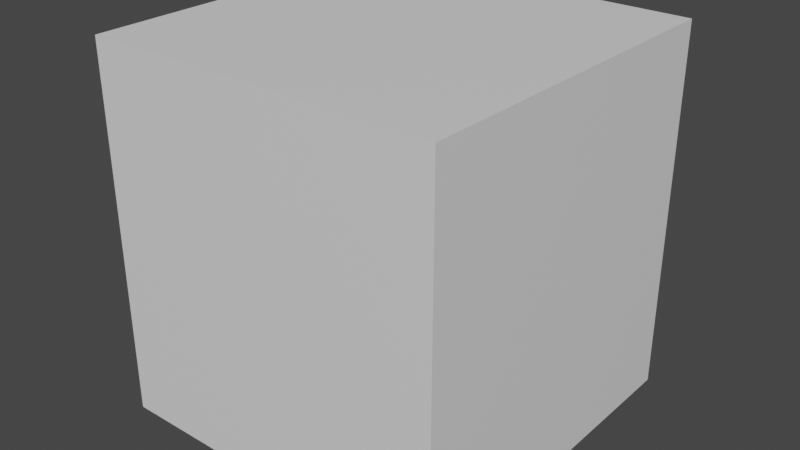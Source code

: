 # Source: openablebox.blend  (saved by Blender 3.4.6; exported with 4.5.12 LTS)
import bpy
from mathutils import Matrix  # noqa: F401  (used for matrix-valued properties, if any)

bpy.ops.wm.read_factory_settings(use_empty=True)
scene = bpy.context.scene
scene.name = 'Scene'

# ---- collections
col_collection = bpy.data.collections.new('Collection'); scene.collection.children.link(col_collection)

# ---- materials (node trees are filled in below, after node groups)
mat_material = bpy.data.materials.new('Material')
mat_material.alpha_threshold = 0.0
mat_material.use_transparent_shadow = False
mat_material.roughness = 0.5
mat_material.line_color = (0.0, 0.0, 0.0, 1.0)
mat_material_001 = bpy.data.materials.new('Material.001')
mat_material_001.alpha_threshold = 0.0
mat_material_001.use_transparent_shadow = False
mat_material_001.roughness = 0.5
mat_material_001.line_color = (0.0, 0.0, 0.0, 1.0)

# ---- material node trees
mat_material.use_nodes = True; mat_material.node_tree.nodes.clear()
_N = mat_material.node_tree.nodes; _L = mat_material.node_tree.links
n0 = _N.new('ShaderNodeOutputMaterial'); n0.name = 'Material Output'; n0.location = (300, 300)
n1 = _N.new('ShaderNodeBsdfPrincipled'); n1.name = 'Principled BSDF'; n1.location = (10, 300)
n1.distribution = 'GGX'
n1.subsurface_method = 'RANDOM_WALK_SKIN'
n1.inputs[3].default_value = 1.45
n1.inputs[27].default_value = (0.0, 0.0, 0.0, 1.0)
n1.inputs[28].default_value = 1.0
_L.new(n1.outputs[0], n0.inputs[0])
n0.is_active_output = True
mat_material_001.use_nodes = True; mat_material_001.node_tree.nodes.clear()
_N = mat_material_001.node_tree.nodes; _L = mat_material_001.node_tree.links
n0 = _N.new('ShaderNodeOutputMaterial'); n0.name = 'Material Output'; n0.location = (300, 300)
n1 = _N.new('ShaderNodeBsdfPrincipled'); n1.name = 'Principled BSDF'; n1.location = (10, 300)
n1.distribution = 'GGX'
n1.subsurface_method = 'RANDOM_WALK_SKIN'
n1.inputs[3].default_value = 1.45
n1.inputs[27].default_value = (0.0, 0.0, 0.0, 1.0)
n1.inputs[28].default_value = 1.0
_L.new(n1.outputs[0], n0.inputs[0])
n0.is_active_output = True

# ---- world
world_world = bpy.data.worlds.new('World'); scene.world = world_world
world_world.use_nodes = True; world_world.node_tree.nodes.clear()
_N = world_world.node_tree.nodes; _L = world_world.node_tree.links
n0 = _N.new('ShaderNodeOutputWorld'); n0.name = 'World Output'; n0.location = (300, 300)
n1 = _N.new('ShaderNodeBackground'); n1.name = 'Background'; n1.location = (10, 300)
n1.inputs[0].default_value = (0.05088, 0.05088, 0.05088, 1.0)
_L.new(n1.outputs[0], n0.inputs[0])
n0.is_active_output = True
world_world.color = (0.05088, 0.05088, 0.05088)
world_world.use_sun_shadow = False
world_world.sun_shadow_jitter_overblur = 0.0

# ---- meshes
me_cube = bpy.data.meshes.new('Cube')
me_cube.from_pydata([(0.8403, 0.8403, 0.8808), (1.0, 1.0, -1.0), (0.8403, -0.8403, 0.8808), (1.0, -1.0, -1.0), (-0.8403, 0.8403, 0.8808), (-1.0, 1.0, -1.0), (-0.8403, -0.8403, 0.8808), (-1.0, -1.0, -1.0), (1.0, -1.0, 0.8808), (-1.0, -1.0, 0.8808), (1.0, 1.0, 0.8808), (-1.0, 1.0, 0.8808), (0.8403, -0.8403, -0.7297), (-0.8403, -0.8403, -0.7297), (0.8403, 0.8403, -0.7297), (-0.8403, 0.8403, -0.7297)], [], [(4, 6, 13, 15), (3, 8, 9, 7), (7, 9, 11, 5), (5, 1, 3, 7), (1, 10, 8, 3), (5, 11, 10, 1), (2, 6, 9, 8), (0, 2, 8, 10), (6, 4, 11, 9), (4, 0, 10, 11), (14, 15, 13, 12), (6, 2, 12, 13), (0, 4, 15, 14), (2, 0, 14, 12)])
_uv = me_cube.uv_layers.new(name='UVMap')
_uv.uv.foreach_set('vector', [0.5165, 0.9451, 0.5165, 0.4925, 0.9596, 0.4925, 0.9596, 0.9451, 0.9557, 0.9446, 0.5175, 0.9446, 0.5175, 0.4929, 0.9557, 0.4929, 0.9557, 0.9446, 0.5175, 0.9446, 0.5175, 0.4929, 0.9557, 0.4929, 0.5175, 0.4929, 0.9557, 0.4929, 0.9557, 0.9446, 0.5175, 0.9446, 0.9557, 0.9446, 0.5175, 0.9446, 0.5175, 0.4929, 0.9557, 0.4929, 0.9557, 0.9446, 0.5175, 0.9446, 0.5175, 0.4929, 0.9557, 0.4929, 0.5474, 0.9082, 0.9269, 0.9082, 0.963, 0.9442, 0.5113, 0.9442, 0.5474, 0.5286, 0.5474, 0.9082, 0.5113, 0.9442, 0.5113, 0.4926, 0.9269, 0.9082, 0.9269, 0.5286, 0.963, 0.4926, 0.963, 0.9442, 0.9269, 0.5286, 0.5474, 0.5286, 0.5113, 0.4926, 0.963, 0.4926, 0.5165, 0.4925, 0.9596, 0.4925, 0.9596, 0.9451, 0.5165, 0.9451, 0.5165, 0.9451, 0.5165, 0.4925, 0.9596, 0.4925, 0.9596, 0.9451, 0.5165, 0.9451, 0.5165, 0.4925, 0.9596, 0.4925, 0.9596, 0.9451, 0.5165, 0.9451, 0.5165, 0.4925, 0.9596, 0.4925, 0.9596, 0.9451])
me_cube.materials.append(mat_material)
me_cube.use_mirror_vertex_groups = False
me_cube.update()
me_cube_001 = bpy.data.meshes.new('Cube.001')
me_cube_001.from_pydata([(0.9725, 2.0, 2.131), (0.9725, 2.0, 0.1314), (0.9725, 1.705e-05, 2.131), (0.9725, 1.705e-05, 0.1314), (-1.028, 2.0, 2.131), (-1.028, 2.0, 0.1314), (-1.028, 1.705e-05, 2.131), (-1.028, 1.705e-05, 0.1314)], [], [(0, 4, 6, 2), (3, 2, 6, 7), (7, 6, 4, 5), (5, 1, 3, 7), (1, 0, 2, 3), (5, 4, 0, 1)])
_uv = me_cube_001.uv_layers.new(name='UVMap')
_uv.uv.foreach_set('vector', [0.03397, 0.494, 0.4819, 0.494, 0.4819, 0.9419, 0.03397, 0.9419, 0.03155, 0.4656, 0.4794, 0.4656, 0.4794, 0.4051, 0.03155, 0.4051, 0.03155, 0.4656, 0.4794, 0.4656, 0.4794, 0.4051, 0.03155, 0.4051, 0.03397, 0.494, 0.4819, 0.494, 0.4819, 0.9419, 0.03397, 0.9419, 0.03155, 0.4656, 0.4794, 0.4656, 0.4794, 0.4051, 0.03155, 0.4051, 0.03155, 0.4656, 0.4794, 0.4656, 0.4794, 0.4051, 0.03155, 0.4051])
me_cube_001.materials.append(mat_material_001)
me_cube_001.use_mirror_vertex_groups = False
me_cube_001.update()

# ---- objects
ob_cube = bpy.data.objects.new('Cube', me_cube)
ob_cube_001 = bpy.data.objects.new('Cube.001', me_cube_001)

# ---- transforms, parenting, visibility, modifiers, constraints
ob_cube.location = (0.0, 0.0, 1.0)
ob_cube.lock_rotations_4d = False
ob_cube.empty_display_type = 'ARROWS'
ob_cube.lineart.crease_threshold = 0.0
ob_cube_001.location = (0.02754, -1.0, 1.854)
ob_cube_001.scale = (1.0, 1.0, 0.1186)
ob_cube_001.lock_rotations_4d = False
ob_cube_001.empty_display_type = 'ARROWS'
ob_cube_001.lineart.crease_threshold = 0.0

# ---- collection membership
col_collection.objects.link(ob_cube)
col_collection.objects.link(ob_cube_001)

# ---- scene / render settings (as saved in the file)
scene.frame_start = 1; scene.frame_end = 250; scene.frame_set(116)
scene.render.engine = 'BLENDER_EEVEE_NEXT'
scene.cycles.sampling_pattern = 'TABULATED_SOBOL'
scene.cycles.use_light_tree = False
scene.view_settings.view_transform = 'Filmic'
bpy.context.view_layer.update()

# ---- added for rendering (the .blend has no active camera and no usable light): camera, sun
cam_auto = bpy.data.cameras.new('AutoCamera')
cam_auto.lens = 50.0
cam_auto.sensor_width = 36.0
cam_auto.clip_end = 1000.0
ob_auto_camera = bpy.data.objects.new('AutoCamera', cam_auto)
scene.collection.objects.link(ob_auto_camera)
ob_auto_camera.location = (3.26316, -3.91579, 3.66396)
ob_auto_camera.rotation_euler = (1.09748, -7.21219e-08, 0.694738)
scene.camera = ob_auto_camera
light_auto_sun = bpy.data.lights.new('AutoSun', 'SUN')
light_auto_sun.energy = 3.0
light_auto_sun.angle = 0.0523599
ob_auto_sun = bpy.data.objects.new('AutoSun', light_auto_sun)
scene.collection.objects.link(ob_auto_sun)
ob_auto_sun.rotation_euler = (0.872665, 0.174533, 0.523599)
bpy.context.view_layer.update()
